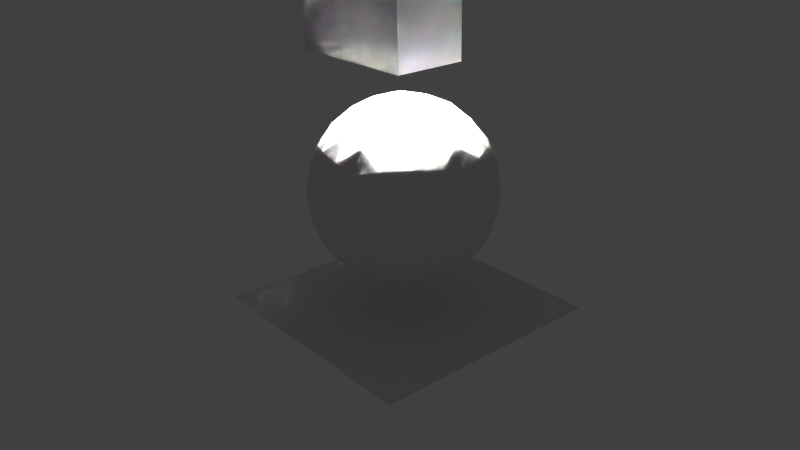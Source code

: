 # Source: IndirectSphereIOR2.blend  (saved by Blender 2.76.0; exported with 4.5.12 LTS)
import bpy
from mathutils import Matrix  # noqa: F401  (used for matrix-valued properties, if any)

bpy.ops.wm.read_factory_settings(use_empty=True)
scene = bpy.context.scene
scene.name = 'Scene'

# ---- collections
col_collection_1 = bpy.data.collections.new('Collection 1'); scene.collection.children.link(col_collection_1)
col_collection_2 = bpy.data.collections.new('Collection 2'); scene.collection.children.link(col_collection_2)
col_collection_3 = bpy.data.collections.new('Collection 3'); scene.collection.children.link(col_collection_3)

# ---- materials (node trees are filled in below, after node groups)
mat_material = bpy.data.materials.new('Material')
mat_material.alpha_threshold = 0.0
mat_material.use_transparent_shadow = False
mat_material.roughness = 0.5
mat_material_007 = bpy.data.materials.new('Material.007')
mat_material_007.alpha_threshold = 0.0
mat_material_007.use_transparent_shadow = False
mat_material_007.roughness = 0.5

# ---- material node trees

# ---- world
world_world = bpy.data.worlds.new('World'); scene.world = world_world
world_world.color = (0.05088, 0.05088, 0.05088)
world_world.use_sun_shadow = False
world_world.sun_shadow_jitter_overblur = 0.0
world_world.cycles.sampling_method = 'MANUAL'
world_world.cycles.sample_map_resolution = 256

# ---- cameras
cam_camera = bpy.data.cameras.new('Camera')
cam_camera.clip_end = 100.0
cam_camera.lens = 35.0
cam_camera.sensor_width = 32.0
cam_camera.sensor_height = 18.0
cam_camera.ortho_scale = 7.314
cam_camera.dof.focus_distance = 0.0
cam_camera.dof.aperture_fstop = 128.0

# ---- lights
light_area = bpy.data.lights.new('Area', 'AREA')
light_area.transmission_factor = 0.0
light_area.energy = 9870.0
light_area.shadow_buffer_clip_start = 0.5
light_area.shadow_soft_size = 0.5
light_area.shadow_maximum_resolution = 0.006
light_area.use_absolute_resolution = True
light_area.size = 0.5
light_area.size_y = 0.1
light_area.cycles.use_multiple_importance_sampling = False

# ---- meshes
me_plane = bpy.data.meshes.new('Plane')
me_plane.from_pydata([(-1.0, -1.0, 0.0), (1.0, -1.0, 0.0), (-1.0, 1.0, 0.0), (1.0, 1.0, 0.0)], [], [(0, 1, 3, 2)])
me_plane.materials.append(mat_material)
me_plane.use_remesh_preserve_volume = False
me_plane.use_remesh_preserve_attributes = False
me_plane.use_mirror_vertex_groups = False
me_plane.update()
me_icosphere = bpy.data.meshes.new('Icosphere')
me_icosphere.from_pydata([(0.0, 0.0, -0.75), (0.5427, -0.3943, -0.3354), (-0.2073, -0.638, -0.3354), (-0.6708, 0.0, -0.3354), (-0.2073, 0.638, -0.3354), (0.5427, 0.3943, -0.3354), (0.2073, -0.638, 0.3354), (-0.5427, -0.3943, 0.3354), (-0.5427, 0.3943, 0.3354), (0.2073, 0.638, 0.3354), (0.6708, 0.0, 0.3354), (0.0, 0.0, 0.75), (-0.1746, -0.5374, -0.4931), (-0.1218, -0.375, -0.638), (-0.0582, -0.1791, -0.726), (0.1524, -0.1107, -0.726), (0.319, -0.2318, -0.638), (0.4572, -0.3321, -0.4931), (0.399, -0.5113, -0.3767), (0.1972, -0.6068, -0.3943), (-0.02223, -0.6481, -0.3767), (0.6095, 0.2214, -0.3767), (0.638, 0.0, -0.3943), (0.6095, -0.2214, -0.3767), (0.1524, 0.1107, -0.726), (0.319, 0.2318, -0.638), (0.4572, 0.3321, -0.4931), (-0.5651, 0.0, -0.4931), (-0.3943, 0.0, -0.638), (-0.1884, 0.0, -0.726), (-0.363, -0.5374, -0.3767), (-0.5161, -0.375, -0.3943), (-0.6233, -0.1791, -0.3767), (-0.1746, 0.5374, -0.4931), (-0.1218, 0.375, -0.638), (-0.0582, 0.1791, -0.726), (-0.6233, 0.1791, -0.3767), (-0.5161, 0.375, -0.3943), (-0.363, 0.5374, -0.3767), (-0.02223, 0.6481, -0.3767), (0.1972, 0.6068, -0.3943), (0.399, 0.5113, -0.3767), (0.7175, -0.1107, 0.1884), (0.7133, -0.2318, 0.0), (0.6455, -0.3321, -0.1884), (0.6455, 0.3321, -0.1884), (0.7133, 0.2318, 0.0), (0.7175, 0.1107, 0.1884), (0.1164, -0.7166, 0.1884), (0.0, -0.75, 0.0), (-0.1164, -0.7166, -0.1884), (0.5154, -0.5113, -0.1884), (0.4408, -0.6068, 0.0), (0.327, -0.6481, 0.1884), (-0.6455, -0.3321, 0.1884), (-0.7133, -0.2318, 0.0), (-0.7175, -0.1107, -0.1884), (-0.327, -0.6481, -0.1884), (-0.4408, -0.6068, 0.0), (-0.5154, -0.5113, 0.1884), (-0.5154, 0.5113, 0.1884), (-0.4408, 0.6068, 0.0), (-0.327, 0.6481, -0.1884), (-0.7175, 0.1107, -0.1884), (-0.7133, 0.2318, 0.0), (-0.6455, 0.3321, 0.1884), (0.327, 0.6481, 0.1884), (0.4408, 0.6068, 0.0), (0.5154, 0.5113, -0.1884), (-0.1164, 0.7166, -0.1884), (0.0, 0.75, 0.0), (0.1164, 0.7166, 0.1884), (0.6233, -0.1791, 0.3767), (0.5161, -0.375, 0.3943), (0.363, -0.5374, 0.3767), (0.02223, -0.6481, 0.3767), (-0.1972, -0.6068, 0.3943), (-0.399, -0.5113, 0.3767), (-0.6095, -0.2214, 0.3767), (-0.638, 0.0, 0.3943), (-0.6095, 0.2214, 0.3767), (-0.399, 0.5113, 0.3767), (-0.1972, 0.6068, 0.3943), (0.02223, 0.6481, 0.3767), (0.363, 0.5374, 0.3767), (0.5161, 0.375, 0.3943), (0.6233, 0.1791, 0.3767), (0.0582, -0.1791, 0.726), (0.1218, -0.375, 0.638), (0.1746, -0.5374, 0.4931), (0.5651, 0.0, 0.4931), (0.3943, 0.0, 0.638), (0.1884, 0.0, 0.726), (-0.1524, -0.1107, 0.726), (-0.319, -0.2318, 0.638), (-0.4572, -0.3321, 0.4931), (-0.1524, 0.1107, 0.726), (-0.319, 0.2318, 0.638), (-0.4572, 0.3321, 0.4931), (0.0582, 0.1791, 0.726), (0.1218, 0.375, 0.638), (0.1746, 0.5374, 0.4931), (0.2714, 0.1971, 0.6708), (0.4786, 0.1971, 0.5427), (0.3354, 0.3943, 0.5427), (-0.1036, 0.319, 0.6708), (-0.03959, 0.5161, 0.5427), (-0.2714, 0.4408, 0.5427), (-0.3354, 0.0, 0.6708), (-0.5031, 0.1218, 0.5427), (-0.5031, -0.1218, 0.5427), (-0.1036, -0.319, 0.6708), (-0.2714, -0.4408, 0.5427), (-0.03959, -0.5161, 0.5427), (0.2714, -0.1971, 0.6708), (0.3354, -0.3943, 0.5427), (0.4786, -0.1971, 0.5427), (0.6464, 0.319, 0.2073), (0.6068, 0.4408, 0.0), (0.5031, 0.5161, 0.2073), (-0.1036, 0.7133, 0.2073), (-0.2318, 0.7133, -3.608e-07), (-0.3354, 0.638, 0.2073), (-0.7104, 0.1218, 0.2073), (-0.75, -2.788e-07, 4.756e-07), (-0.7104, -0.1218, 0.2073), (-0.3354, -0.638, 0.2073), (-0.2318, -0.7133, -5.576e-07), (-0.1036, -0.7133, 0.2073), (0.5031, -0.5161, 0.2073), (0.6068, -0.4408, -1.41e-06), (0.6464, -0.319, 0.2073), (0.2318, 0.7133, 0.0), (0.3354, 0.638, -0.2073), (0.1036, 0.7133, -0.2073), (-0.6068, 0.4408, 0.0), (-0.5031, 0.5161, -0.2073), (-0.6464, 0.319, -0.2073), (-0.6068, -0.4408, 0.0), (-0.6464, -0.319, -0.2073), (-0.5031, -0.5161, -0.2073), (0.2318, -0.7133, 0.0), (0.1036, -0.7133, -0.2073), (0.3354, -0.638, -0.2073), (0.75, -1.567e-08, 0.0), (0.7104, -0.1218, -0.2073), (0.7104, 0.1218, -0.2073), (0.2714, 0.4408, -0.5427), (0.1036, 0.319, -0.6708), (0.03959, 0.5161, -0.5427), (-0.3354, 0.3943, -0.5427), (-0.2714, 0.1971, -0.6708), (-0.4786, 0.1971, -0.5427), (-0.4786, -0.1971, -0.5427), (-0.2714, -0.1971, -0.6708), (-0.3354, -0.3943, -0.5427), (0.5031, 0.1218, -0.5427), (0.5031, -0.1218, -0.5427), (0.3354, -5.576e-07, -0.6708), (0.03959, -0.5161, -0.5427), (0.1036, -0.319, -0.6708), (0.2714, -0.4408, -0.5427)], [], [(0, 15, 14), (1, 17, 23), (0, 14, 29), (0, 29, 35), (0, 35, 24), (1, 23, 44), (2, 20, 50), (3, 32, 56), (4, 38, 62), (5, 41, 68), (1, 44, 51), (2, 50, 57), (3, 56, 63), (4, 62, 69), (5, 68, 45), (6, 74, 89), (7, 77, 95), (8, 80, 98), (9, 83, 101), (10, 86, 90), (92, 99, 11), (91, 102, 92), (90, 103, 91), (92, 102, 99), (102, 100, 99), (91, 103, 102), (103, 104, 102), (102, 104, 100), (104, 101, 100), (90, 86, 103), (86, 85, 103), (103, 85, 104), (85, 84, 104), (104, 84, 101), (84, 9, 101), (99, 96, 11), (100, 105, 99), (101, 106, 100), (99, 105, 96), (105, 97, 96), (100, 106, 105), (106, 107, 105), (105, 107, 97), (107, 98, 97), (101, 83, 106), (83, 82, 106), (106, 82, 107), (82, 81, 107), (107, 81, 98), (81, 8, 98), (96, 93, 11), (97, 108, 96), (98, 109, 97), (96, 108, 93), (108, 94, 93), (97, 109, 108), (109, 110, 108), (108, 110, 94), (110, 95, 94), (98, 80, 109), (80, 79, 109), (109, 79, 110), (79, 78, 110), (110, 78, 95), (78, 7, 95), (93, 87, 11), (94, 111, 93), (95, 112, 94), (93, 111, 87), (111, 88, 87), (94, 112, 111), (112, 113, 111), (111, 113, 88), (113, 89, 88), (95, 77, 112), (77, 76, 112), (112, 76, 113), (76, 75, 113), (113, 75, 89), (75, 6, 89), (87, 92, 11), (88, 114, 87), (89, 115, 88), (87, 114, 92), (114, 91, 92), (88, 115, 114), (115, 116, 114), (114, 116, 91), (116, 90, 91), (89, 74, 115), (74, 73, 115), (115, 73, 116), (73, 72, 116), (116, 72, 90), (72, 10, 90), (47, 86, 10), (46, 117, 47), (45, 118, 46), (47, 117, 86), (117, 85, 86), (46, 118, 117), (118, 119, 117), (117, 119, 85), (119, 84, 85), (45, 68, 118), (68, 67, 118), (118, 67, 119), (67, 66, 119), (119, 66, 84), (66, 9, 84), (71, 83, 9), (70, 120, 71), (69, 121, 70), (71, 120, 83), (120, 82, 83), (70, 121, 120), (121, 122, 120), (120, 122, 82), (122, 81, 82), (69, 62, 121), (62, 61, 121), (121, 61, 122), (61, 60, 122), (122, 60, 81), (60, 8, 81), (65, 80, 8), (64, 123, 65), (63, 124, 64), (65, 123, 80), (123, 79, 80), (64, 124, 123), (124, 125, 123), (123, 125, 79), (125, 78, 79), (63, 56, 124), (56, 55, 124), (124, 55, 125), (55, 54, 125), (125, 54, 78), (54, 7, 78), (59, 77, 7), (58, 126, 59), (57, 127, 58), (59, 126, 77), (126, 76, 77), (58, 127, 126), (127, 128, 126), (126, 128, 76), (128, 75, 76), (57, 50, 127), (50, 49, 127), (127, 49, 128), (49, 48, 128), (128, 48, 75), (48, 6, 75), (53, 74, 6), (52, 129, 53), (51, 130, 52), (53, 129, 74), (129, 73, 74), (52, 130, 129), (130, 131, 129), (129, 131, 73), (131, 72, 73), (51, 44, 130), (44, 43, 130), (130, 43, 131), (43, 42, 131), (131, 42, 72), (42, 10, 72), (66, 71, 9), (67, 132, 66), (68, 133, 67), (66, 132, 71), (132, 70, 71), (67, 133, 132), (133, 134, 132), (132, 134, 70), (134, 69, 70), (68, 41, 133), (41, 40, 133), (133, 40, 134), (40, 39, 134), (134, 39, 69), (39, 4, 69), (60, 65, 8), (61, 135, 60), (62, 136, 61), (60, 135, 65), (135, 64, 65), (61, 136, 135), (136, 137, 135), (135, 137, 64), (137, 63, 64), (62, 38, 136), (38, 37, 136), (136, 37, 137), (37, 36, 137), (137, 36, 63), (36, 3, 63), (54, 59, 7), (55, 138, 54), (56, 139, 55), (54, 138, 59), (138, 58, 59), (55, 139, 138), (139, 140, 138), (138, 140, 58), (140, 57, 58), (56, 32, 139), (32, 31, 139), (139, 31, 140), (31, 30, 140), (140, 30, 57), (30, 2, 57), (48, 53, 6), (49, 141, 48), (50, 142, 49), (48, 141, 53), (141, 52, 53), (49, 142, 141), (142, 143, 141), (141, 143, 52), (143, 51, 52), (50, 20, 142), (20, 19, 142), (142, 19, 143), (19, 18, 143), (143, 18, 51), (18, 1, 51), (42, 47, 10), (43, 144, 42), (44, 145, 43), (42, 144, 47), (144, 46, 47), (43, 145, 144), (145, 146, 144), (144, 146, 46), (146, 45, 46), (44, 23, 145), (23, 22, 145), (145, 22, 146), (22, 21, 146), (146, 21, 45), (21, 5, 45), (26, 41, 5), (25, 147, 26), (24, 148, 25), (26, 147, 41), (147, 40, 41), (25, 148, 147), (148, 149, 147), (147, 149, 40), (149, 39, 40), (24, 35, 148), (35, 34, 148), (148, 34, 149), (34, 33, 149), (149, 33, 39), (33, 4, 39), (33, 38, 4), (34, 150, 33), (35, 151, 34), (33, 150, 38), (150, 37, 38), (34, 151, 150), (151, 152, 150), (150, 152, 37), (152, 36, 37), (35, 29, 151), (29, 28, 151), (151, 28, 152), (28, 27, 152), (152, 27, 36), (27, 3, 36), (27, 32, 3), (28, 153, 27), (29, 154, 28), (27, 153, 32), (153, 31, 32), (28, 154, 153), (154, 155, 153), (153, 155, 31), (155, 30, 31), (29, 14, 154), (14, 13, 154), (154, 13, 155), (13, 12, 155), (155, 12, 30), (12, 2, 30), (21, 26, 5), (22, 156, 21), (23, 157, 22), (21, 156, 26), (156, 25, 26), (22, 157, 156), (157, 158, 156), (156, 158, 25), (158, 24, 25), (23, 17, 157), (17, 16, 157), (157, 16, 158), (16, 15, 158), (158, 15, 24), (15, 0, 24), (12, 20, 2), (13, 159, 12), (14, 160, 13), (12, 159, 20), (159, 19, 20), (13, 160, 159), (160, 161, 159), (159, 161, 19), (161, 18, 19), (14, 15, 160), (15, 16, 160), (160, 16, 161), (16, 17, 161), (161, 17, 18), (17, 1, 18)])
me_icosphere.materials.append(mat_material_007)
me_icosphere.use_remesh_preserve_volume = False
me_icosphere.use_remesh_preserve_attributes = False
me_icosphere.use_mirror_vertex_groups = False
me_icosphere.update()
me_cube_006 = bpy.data.meshes.new('Cube.006')
me_cube_006.from_pydata([(-0.4545, -0.4167, -0.4167), (-0.4545, -0.4167, 0.4167), (-0.4545, 0.4167, -0.4167), (-0.4545, 0.4167, 0.4167), (0.4545, -0.4167, 0.4167), (0.4545, 0.4167, 0.4167), (-0.4545, -0.4167, -0.4167), (-0.4545, -0.4167, -0.4167), (-0.4545, -0.4167, 0.4167), (-0.4545, -0.4167, 0.4167), (-0.4545, 0.4167, 0.4167), (-0.4545, 0.4167, 0.4167), (-0.4545, 0.4167, -0.4167), (-0.4545, 0.4167, -0.4167), (0.4545, 0.4167, 0.4167), (0.4545, 0.4167, 0.4167), (0.4545, 0.4167, -0.4167), (0.4545, 0.4167, -0.4167), (0.4545, -0.4167, 0.4167), (0.4545, -0.4167, 0.4167), (0.4545, -0.4167, -0.4167), (0.4545, -0.4167, -0.4167), (-0.4545, 0.0, -0.4167), (-1.863e-09, -0.4167, -0.4167), (-1.863e-09, 0.4167, -0.4167), (-0.5, -0.5, -0.5), (-0.5, -0.5, 0.5), (-0.5, 0.5, -0.5), (-0.5, 0.5, 0.5), (0.5, -0.5, -0.5), (0.5, -0.5, 0.5), (0.5, 0.5, -0.5), (0.5, 0.5, 0.5), (-0.5, -0.5, -0.5), (-0.5, -0.5, -0.5), (-0.5, -0.5, 0.5), (-0.5, -0.5, 0.5), (-0.5, 0.5, 0.5), (-0.5, 0.5, 0.5), (-0.5, 0.5, -0.5), (-0.5, 0.5, -0.5), (0.5, 0.5, 0.5), (0.5, 0.5, 0.5), (0.5, 0.5, -0.5), (0.5, 0.5, -0.5), (0.5, -0.5, 0.5), (0.5, -0.5, 0.5), (0.5, -0.5, -0.5), (0.5, -0.5, -0.5), (-0.5, 0.1667, -0.5), (-0.5, -0.1667, -0.5), (-0.1667, -0.5, -0.5), (0.4545, -0.5, -0.5), (0.4545, 0.5, -0.5), (-0.1667, 0.5, -0.5), (0.5, -0.4167, -0.5), (0.5, 0.4167, -0.5), (0.0, -0.4167, -0.5), (0.4545, -0.4167, -0.5), (0.0, 0.4167, -0.5), (0.4545, 0.4167, -0.5), (0.4545, 0.4167, -0.5), (0.4545, -0.4167, -0.5), (0.4545, 0.4167, -0.4167), (0.4545, 0.4167, -0.4167), (0.4545, -0.4167, -0.4167), (0.4545, -0.4167, -0.4167), (-0.4545, 0.0, -0.4167), (-0.4545, 0.0, -0.4167), (-1.863e-09, 0.4167, -0.4167), (-1.863e-09, 0.4167, -0.4167), (-1.863e-09, 0.4167, -0.4167), (-1.863e-09, -0.4167, -0.4167), (-1.863e-09, -0.4167, -0.4167), (-1.863e-09, -0.4167, -0.4167), (-0.5, -0.1667, -0.5), (0.4545, -0.5, -0.5), (-0.1667, 0.5, -0.5), (0.5, 0.4167, -0.5), (-0.5, 0.1667, -0.5), (-0.1667, -0.5, -0.5), (0.4545, 0.5, -0.5), (0.5, -0.4167, -0.5), (0.4545, -0.4167, -0.5), (0.4545, -0.4167, -0.5), (0.4545, -0.4167, -0.5), (0.0, -0.4167, -0.5), (0.0, -0.4167, -0.5), (0.0, -0.4167, -0.5), (0.0, -0.4167, -0.5), (0.4545, 0.4167, -0.5), (0.4545, 0.4167, -0.5), (0.4545, 0.4167, -0.5), (0.0, 0.4167, -0.5), (0.0, 0.4167, -0.5), (0.0, 0.4167, -0.5), (0.0, 0.4167, -0.5)], [], [(8, 6, 12, 10), (11, 13, 16, 14), (15, 63, 20, 18), (19, 65, 7, 9), (68, 69, 2), (4, 1, 3, 5), (22, 73, 70), (0, 72, 67), (35, 37, 39, 33), (38, 41, 43, 40), (42, 45, 47, 44), (46, 36, 34, 48), (61, 81, 31, 78), (30, 32, 28, 26), (76, 62, 82, 29), (83, 90, 56, 55), (25, 75, 86, 80), (51, 87, 85, 52), (50, 49, 93, 88), (79, 27, 77, 95), (94, 54, 53, 92), (74, 89, 96, 71), (59, 91, 64, 24), (57, 23, 66, 84), (58, 21, 17, 60)])
me_cube_006.materials.append(mat_material)
me_cube_006.use_remesh_preserve_volume = False
me_cube_006.use_remesh_preserve_attributes = False
me_cube_006.use_mirror_vertex_groups = False
me_cube_006.update()

# ---- objects
ob_area = bpy.data.objects.new('Area', light_area)
ob_plane = bpy.data.objects.new('Plane', me_plane)
ob_camera = bpy.data.objects.new('Camera', cam_camera)
ob_icosphere = bpy.data.objects.new('Icosphere', me_icosphere)
ob_cube_004 = bpy.data.objects.new('Cube.004', me_cube_006)

# ---- transforms, parenting, visibility, modifiers, constraints
ob_area.location = (-0.749, 0.0, 2.3)
ob_area.rotation_euler = (0.0, 4.712, 0.0)
ob_area.lineart.crease_threshold = 0.0
ob_plane.location = (0.0, 0.0, 0.0)
ob_plane.lineart.crease_threshold = 0.0
ob_camera.location = (4.773, -4.083, 3.514)
ob_camera.rotation_euler = (1.149, 0.01081, 0.8636)
ob_camera.lock_rotations_4d = False
ob_camera.empty_display_type = 'ARROWS'
ob_camera.color = (0.0, 0.0, 0.0, 0.0)
ob_camera.display_type = 'WIRE'
ob_camera.lineart.crease_threshold = 0.0
ob_icosphere.location = (0.0, 0.0, 1.0)
ob_icosphere.lineart.crease_threshold = 0.0
ob_cube_004.location = (-0.25, 0.0, 2.3)
ob_cube_004.scale = (1.1, 0.6, 0.6)
ob_cube_004.lineart.crease_threshold = 0.0

# ---- collection membership
col_collection_1.objects.link(ob_area)
col_collection_1.objects.link(ob_plane)
col_collection_1.objects.link(ob_camera)
col_collection_2.objects.link(ob_icosphere)
col_collection_3.objects.link(ob_cube_004)

# ---- scene / render settings (as saved in the file)
scene.camera = ob_camera
scene.frame_start = 1; scene.frame_end = 250; scene.frame_set(1)
scene.render.engine = 'BLENDER_EEVEE_NEXT'
scene.render.resolution_percentage = 50
scene.render.dither_intensity = 0.0
scene.cycles.use_denoising = False
scene.cycles.samples = 10
scene.cycles.sampling_pattern = 'TABULATED_SOBOL'
scene.cycles.light_sampling_threshold = 0.0
scene.cycles.use_adaptive_sampling = False
scene.cycles.use_light_tree = False
scene.cycles.blur_glossy = 0.0
scene.cycles.pixel_filter_type = 'GAUSSIAN'
scene.cycles.sample_clamp_indirect = 0.0
scene.view_settings.view_transform = 'Standard'
bpy.context.view_layer.update()
